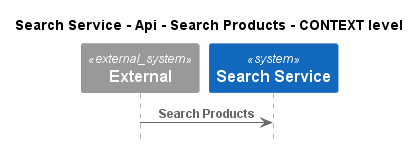

The diagram above was rendered by PlantUML. Its source (embedded in the PNG):
@startuml
!pragma layout smetana
!include ..\..\..\..\..\..\.c4s\C4_Sequence.puml

title Search Service - Api - Search Products - CONTEXT level

System_Ext(C4InterFlow.SoftwareSystems.ExternalSystem, "External", "")
System(ECommercePlatform.SoftwareSystems.SearchService, "Search Service", "")

Rel(C4InterFlow.SoftwareSystems.ExternalSystem, ECommercePlatform.SoftwareSystems.SearchService, "Search Products")


@enduml